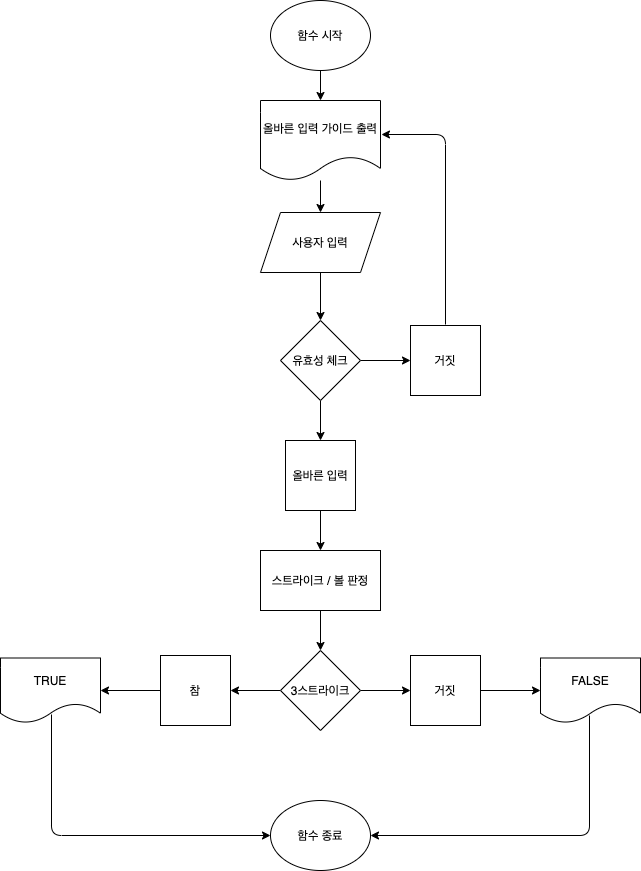

The diagram above was exported from draw.io. Its source (the exported page's mxGraphModel, read from the mxfile embedded in the PNG):
<mxGraphModel dx="586" dy="661" grid="1" gridSize="10" guides="1" tooltips="1" connect="1" arrows="1" fold="1" page="1" pageScale="1" pageWidth="827" pageHeight="1169" math="0" shadow="0">
  <root>
    <mxCell id="skByGzgPKLLFW1-DzyeI-0" />
    <mxCell id="skByGzgPKLLFW1-DzyeI-1" parent="skByGzgPKLLFW1-DzyeI-0" />
    <mxCell id="EnZ2u0lgrvLsAYHupdDo-2" value="" style="edgeStyle=orthogonalEdgeStyle;rounded=0;orthogonalLoop=1;jettySize=auto;html=1;" parent="skByGzgPKLLFW1-DzyeI-1" source="Y2bg0xsyPefRZeXs-Mx3-0" target="EnZ2u0lgrvLsAYHupdDo-1" edge="1">
      <mxGeometry relative="1" as="geometry" />
    </mxCell>
    <mxCell id="Y2bg0xsyPefRZeXs-Mx3-0" value="함수 시작" style="ellipse;whiteSpace=wrap;html=1;" parent="skByGzgPKLLFW1-DzyeI-1" vertex="1">
      <mxGeometry x="320" y="30" width="100" height="70" as="geometry" />
    </mxCell>
    <mxCell id="EnZ2u0lgrvLsAYHupdDo-4" value="" style="edgeStyle=orthogonalEdgeStyle;rounded=0;orthogonalLoop=1;jettySize=auto;html=1;" parent="skByGzgPKLLFW1-DzyeI-1" source="EnZ2u0lgrvLsAYHupdDo-1" target="EnZ2u0lgrvLsAYHupdDo-3" edge="1">
      <mxGeometry relative="1" as="geometry" />
    </mxCell>
    <mxCell id="EnZ2u0lgrvLsAYHupdDo-1" value="올바른 입력 가이드 출력" style="shape=document;whiteSpace=wrap;html=1;boundedLbl=1;" parent="skByGzgPKLLFW1-DzyeI-1" vertex="1">
      <mxGeometry x="310" y="130" width="120" height="80" as="geometry" />
    </mxCell>
    <mxCell id="cNG-oHmI41gqA_O7V_H2-3" value="" style="edgeStyle=orthogonalEdgeStyle;rounded=0;orthogonalLoop=1;jettySize=auto;html=1;" parent="skByGzgPKLLFW1-DzyeI-1" source="EnZ2u0lgrvLsAYHupdDo-3" target="cNG-oHmI41gqA_O7V_H2-2" edge="1">
      <mxGeometry relative="1" as="geometry" />
    </mxCell>
    <mxCell id="EnZ2u0lgrvLsAYHupdDo-3" value="사용자 입력" style="shape=parallelogram;perimeter=parallelogramPerimeter;whiteSpace=wrap;html=1;fixedSize=1;" parent="skByGzgPKLLFW1-DzyeI-1" vertex="1">
      <mxGeometry x="310" y="242" width="120" height="60" as="geometry" />
    </mxCell>
    <mxCell id="9VDvuGI1Qx50bNEMxKgX-3" value="" style="edgeStyle=orthogonalEdgeStyle;rounded=0;orthogonalLoop=1;jettySize=auto;html=1;" parent="skByGzgPKLLFW1-DzyeI-1" source="cNG-oHmI41gqA_O7V_H2-0" target="9VDvuGI1Qx50bNEMxKgX-2" edge="1">
      <mxGeometry relative="1" as="geometry" />
    </mxCell>
    <mxCell id="cNG-oHmI41gqA_O7V_H2-0" value="올바른 입력" style="whiteSpace=wrap;html=1;aspect=fixed;" parent="skByGzgPKLLFW1-DzyeI-1" vertex="1">
      <mxGeometry x="335" y="470" width="70" height="70" as="geometry" />
    </mxCell>
    <mxCell id="cNG-oHmI41gqA_O7V_H2-1" value="거짓" style="whiteSpace=wrap;html=1;aspect=fixed;" parent="skByGzgPKLLFW1-DzyeI-1" vertex="1">
      <mxGeometry x="460" y="355" width="70" height="70" as="geometry" />
    </mxCell>
    <mxCell id="cNG-oHmI41gqA_O7V_H2-4" value="" style="edgeStyle=orthogonalEdgeStyle;rounded=0;orthogonalLoop=1;jettySize=auto;html=1;" parent="skByGzgPKLLFW1-DzyeI-1" source="cNG-oHmI41gqA_O7V_H2-2" target="cNG-oHmI41gqA_O7V_H2-0" edge="1">
      <mxGeometry relative="1" as="geometry" />
    </mxCell>
    <mxCell id="cNG-oHmI41gqA_O7V_H2-5" value="" style="edgeStyle=orthogonalEdgeStyle;rounded=0;orthogonalLoop=1;jettySize=auto;html=1;" parent="skByGzgPKLLFW1-DzyeI-1" source="cNG-oHmI41gqA_O7V_H2-2" target="cNG-oHmI41gqA_O7V_H2-1" edge="1">
      <mxGeometry relative="1" as="geometry" />
    </mxCell>
    <mxCell id="cNG-oHmI41gqA_O7V_H2-2" value="유효성 체크" style="rhombus;whiteSpace=wrap;html=1;" parent="skByGzgPKLLFW1-DzyeI-1" vertex="1">
      <mxGeometry x="330" y="350" width="80" height="80" as="geometry" />
    </mxCell>
    <mxCell id="cNG-oHmI41gqA_O7V_H2-6" value="" style="endArrow=classic;html=1;exitX=0.5;exitY=0;exitDx=0;exitDy=0;entryX=1.008;entryY=0.425;entryDx=0;entryDy=0;entryPerimeter=0;" parent="skByGzgPKLLFW1-DzyeI-1" target="EnZ2u0lgrvLsAYHupdDo-1" edge="1">
      <mxGeometry width="50" height="50" relative="1" as="geometry">
        <mxPoint x="495" y="354" as="sourcePoint" />
        <mxPoint x="430" y="169" as="targetPoint" />
        <Array as="points">
          <mxPoint x="495" y="164" />
        </Array>
      </mxGeometry>
    </mxCell>
    <mxCell id="9VDvuGI1Qx50bNEMxKgX-5" value="" style="edgeStyle=orthogonalEdgeStyle;rounded=0;orthogonalLoop=1;jettySize=auto;html=1;" parent="skByGzgPKLLFW1-DzyeI-1" source="9VDvuGI1Qx50bNEMxKgX-2" target="9VDvuGI1Qx50bNEMxKgX-4" edge="1">
      <mxGeometry relative="1" as="geometry" />
    </mxCell>
    <mxCell id="9VDvuGI1Qx50bNEMxKgX-2" value="스트라이크 / 볼 판정" style="rounded=0;whiteSpace=wrap;html=1;" parent="skByGzgPKLLFW1-DzyeI-1" vertex="1">
      <mxGeometry x="310" y="580" width="120" height="60" as="geometry" />
    </mxCell>
    <mxCell id="9VDvuGI1Qx50bNEMxKgX-7" value="" style="edgeStyle=orthogonalEdgeStyle;rounded=0;orthogonalLoop=1;jettySize=auto;html=1;" parent="skByGzgPKLLFW1-DzyeI-1" source="9VDvuGI1Qx50bNEMxKgX-4" target="9VDvuGI1Qx50bNEMxKgX-6" edge="1">
      <mxGeometry relative="1" as="geometry" />
    </mxCell>
    <mxCell id="w2mIjGiCgUY32YCfL5p3-1" value="" style="edgeStyle=orthogonalEdgeStyle;rounded=0;orthogonalLoop=1;jettySize=auto;html=1;" parent="skByGzgPKLLFW1-DzyeI-1" source="9VDvuGI1Qx50bNEMxKgX-4" target="w2mIjGiCgUY32YCfL5p3-0" edge="1">
      <mxGeometry relative="1" as="geometry" />
    </mxCell>
    <mxCell id="9VDvuGI1Qx50bNEMxKgX-4" value="3스트라이크" style="rhombus;whiteSpace=wrap;html=1;" parent="skByGzgPKLLFW1-DzyeI-1" vertex="1">
      <mxGeometry x="330" y="680" width="80" height="80" as="geometry" />
    </mxCell>
    <mxCell id="9VDvuGI1Qx50bNEMxKgX-9" value="" style="edgeStyle=orthogonalEdgeStyle;rounded=0;orthogonalLoop=1;jettySize=auto;html=1;" parent="skByGzgPKLLFW1-DzyeI-1" source="9VDvuGI1Qx50bNEMxKgX-6" target="9VDvuGI1Qx50bNEMxKgX-8" edge="1">
      <mxGeometry relative="1" as="geometry" />
    </mxCell>
    <mxCell id="9VDvuGI1Qx50bNEMxKgX-6" value="참" style="whiteSpace=wrap;html=1;aspect=fixed;" parent="skByGzgPKLLFW1-DzyeI-1" vertex="1">
      <mxGeometry x="210" y="685" width="70" height="70" as="geometry" />
    </mxCell>
    <mxCell id="9VDvuGI1Qx50bNEMxKgX-8" value="TRUE" style="shape=document;whiteSpace=wrap;html=1;boundedLbl=1;" parent="skByGzgPKLLFW1-DzyeI-1" vertex="1">
      <mxGeometry x="50" y="687.5" width="100" height="65" as="geometry" />
    </mxCell>
    <mxCell id="w2mIjGiCgUY32YCfL5p3-3" value="" style="edgeStyle=orthogonalEdgeStyle;rounded=0;orthogonalLoop=1;jettySize=auto;html=1;" parent="skByGzgPKLLFW1-DzyeI-1" source="w2mIjGiCgUY32YCfL5p3-0" target="w2mIjGiCgUY32YCfL5p3-2" edge="1">
      <mxGeometry relative="1" as="geometry" />
    </mxCell>
    <mxCell id="w2mIjGiCgUY32YCfL5p3-0" value="거짓" style="whiteSpace=wrap;html=1;aspect=fixed;" parent="skByGzgPKLLFW1-DzyeI-1" vertex="1">
      <mxGeometry x="460" y="685" width="70" height="70" as="geometry" />
    </mxCell>
    <mxCell id="w2mIjGiCgUY32YCfL5p3-2" value="FALSE" style="shape=document;whiteSpace=wrap;html=1;boundedLbl=1;" parent="skByGzgPKLLFW1-DzyeI-1" vertex="1">
      <mxGeometry x="590" y="687.5" width="100" height="65" as="geometry" />
    </mxCell>
    <mxCell id="w2mIjGiCgUY32YCfL5p3-4" value="함수 종료" style="ellipse;whiteSpace=wrap;html=1;" parent="skByGzgPKLLFW1-DzyeI-1" vertex="1">
      <mxGeometry x="320" y="830" width="100" height="70" as="geometry" />
    </mxCell>
    <mxCell id="w2mIjGiCgUY32YCfL5p3-5" value="" style="endArrow=classic;html=1;exitX=0.51;exitY=0.869;exitDx=0;exitDy=0;exitPerimeter=0;entryX=0;entryY=0.5;entryDx=0;entryDy=0;" parent="skByGzgPKLLFW1-DzyeI-1" source="9VDvuGI1Qx50bNEMxKgX-8" target="w2mIjGiCgUY32YCfL5p3-4" edge="1">
      <mxGeometry width="50" height="50" relative="1" as="geometry">
        <mxPoint x="390" y="910" as="sourcePoint" />
        <mxPoint x="440" y="860" as="targetPoint" />
        <Array as="points">
          <mxPoint x="101" y="865" />
        </Array>
      </mxGeometry>
    </mxCell>
    <mxCell id="w2mIjGiCgUY32YCfL5p3-6" value="" style="endArrow=classic;html=1;exitX=0.49;exitY=0.885;exitDx=0;exitDy=0;exitPerimeter=0;entryX=1;entryY=0.5;entryDx=0;entryDy=0;" parent="skByGzgPKLLFW1-DzyeI-1" source="w2mIjGiCgUY32YCfL5p3-2" target="w2mIjGiCgUY32YCfL5p3-4" edge="1">
      <mxGeometry width="50" height="50" relative="1" as="geometry">
        <mxPoint x="390" y="910" as="sourcePoint" />
        <mxPoint x="440" y="860" as="targetPoint" />
        <Array as="points">
          <mxPoint x="639" y="865" />
        </Array>
      </mxGeometry>
    </mxCell>
  </root>
</mxGraphModel>